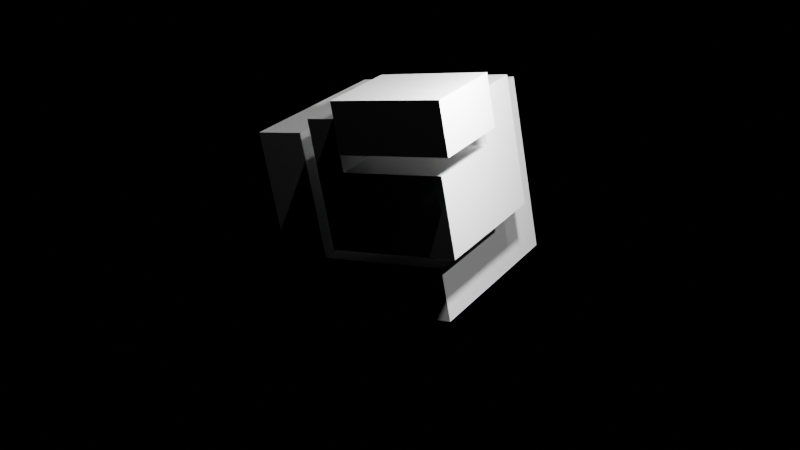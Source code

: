 # Source: 3_cube.blend  (saved by Blender 4.1.24; exported with 4.5.12 LTS)
import bpy
from mathutils import Matrix  # noqa: F401  (used for matrix-valued properties, if any)

bpy.ops.wm.read_factory_settings(use_empty=True)
scene = bpy.context.scene
scene.name = 'Scene'

# ---- collections
col_collection = bpy.data.collections.new('Collection'); scene.collection.children.link(col_collection)

# ---- materials (node trees are filled in below, after node groups)
mat_material = bpy.data.materials.new('Material')
mat_material.alpha_threshold = 0.0
mat_material.use_transparent_shadow = False
mat_material.roughness = 0.5
mat_material.line_color = (0.0, 0.0, 0.0, 1.0)

# ---- material node trees
mat_material.use_nodes = True; mat_material.node_tree.nodes.clear()
_N = mat_material.node_tree.nodes; _L = mat_material.node_tree.links
n0 = _N.new('ShaderNodeOutputMaterial'); n0.name = 'Material Output'; n0.location = (300, 300)
n1 = _N.new('ShaderNodeBsdfPrincipled'); n1.name = 'Principled BSDF'; n1.location = (10, 300)
n1.inputs[3].default_value = 1.45
_L.new(n1.outputs[0], n0.inputs[0])
n0.is_active_output = True

# ---- world
world_world = bpy.data.worlds.new('World'); scene.world = world_world
world_world.use_nodes = True; world_world.node_tree.nodes.clear()
_N = world_world.node_tree.nodes; _L = world_world.node_tree.links
n0 = _N.new('ShaderNodeOutputWorld'); n0.name = 'World Output'; n0.location = (300, 300)
n1 = _N.new('ShaderNodeBackground'); n1.name = 'Background'; n1.location = (10, 300)
n1.inputs[0].default_value = (0.0, 0.0, 0.0, 1.0)
_L.new(n1.outputs[0], n0.inputs[0])
n0.is_active_output = True
world_world.color = (0.05088, 0.05088, 0.05088)
world_world.use_sun_shadow = False
world_world.sun_shadow_jitter_overblur = 0.0

# ---- cameras
cam_camera = bpy.data.cameras.new('Camera')
cam_camera.clip_end = 100.0
cam_camera.ortho_scale = 7.314

# ---- lights
light_light = bpy.data.lights.new('Light', 'POINT')
light_light.transmission_factor = 0.0
light_light.energy = 1000.0
light_light.shadow_soft_size = 0.1
light_light.shadow_maximum_resolution = 0.006
light_light.use_absolute_resolution = True
light_sun = bpy.data.lights.new('Sun', 'SUN')
light_sun.transmission_factor = 0.0
light_sun.energy = 1.0
light_light_001 = bpy.data.lights.new('Light.001', 'POINT')
light_light_001.transmission_factor = 0.0
light_light_001.energy = 1000.0
light_light_001.shadow_soft_size = 0.1
light_light_001.shadow_maximum_resolution = 0.006
light_light_001.use_absolute_resolution = True

# ---- meshes
me_cube = bpy.data.meshes.new('Cube')
me_cube.from_pydata([(1.0, 1.0, 1.0), (0.45, -0.4895, -0.4041), (1.0, 1.0, -1.0), (1.0, -1.0, 1.0), (0.45, -0.4895, 1.0), (1.0, -1.0, -1.0), (-1.0, -0.4895, -0.4041), (-1.0, -0.4895, 1.0), (-1.0, 1.0, -1.0), (-1.0, -1.0, 1.0), (-1.0, -1.0, -1.0), (-1.0, 1.0, -0.4041), (0.45, 1.0, 1.0), (0.45, 1.0, -0.4041)], [], [(7, 9, 3, 0, 12, 4), (5, 3, 9, 10), (8, 10, 9, 7, 6, 11), (8, 2, 5, 10), (2, 0, 3, 5), (12, 0, 2, 8, 11, 13), (1, 6, 7, 4), (6, 1, 13, 11), (13, 1, 4, 12)])
_uv = me_cube.uv_layers.new(name='UVMap')
_uv.uv.foreach_set('vector', [0.875, 0.6862, 0.875, 0.75, 0.625, 0.75, 0.625, 0.5, 0.6938, 0.5, 0.6938, 0.6862, 0.375, 0.75, 0.625, 0.75, 0.625, 1.0, 0.375, 1.0, 0.375, 0.25, 0.375, 0.0, 0.625, 0.0, 0.625, 0.06382, 0.4495, 0.06382, 0.4495, 0.25, 0.125, 0.5, 0.375, 0.5, 0.375, 0.75, 0.125, 0.75, 0.375, 0.5, 0.625, 0.5, 0.625, 0.75, 0.375, 0.75, 0.625, 0.4312, 0.625, 0.5, 0.375, 0.5, 0.375, 0.25, 0.4495, 0.25, 0.4495, 0.4312, 0.375, 0.75, 0.375, 0.9312, 0.5505, 0.9312, 0.5505, 0.75, 0.1938, 0.75, 0.375, 0.75, 0.375, 0.5638, 0.1938, 0.5638, 0.375, 0.5638, 0.375, 0.75, 0.5505, 0.75, 0.5505, 0.5638])
me_cube.materials.append(mat_material)
me_cube.use_mirror_vertex_groups = False
me_cube.update()
me_cube_001 = bpy.data.meshes.new('Cube.001')
me_cube_001.from_pydata([(1.0, -1.0, -1.0), (0.6843, -0.3899, -0.149), (1.0, -1.0, 0.4041), (0.6849, -0.4051, 0.4041), (-0.45, -1.0, -1.0), (-0.45, -0.4051, 0.4041), (-0.45, -1.0, 0.4041), (-0.45, 0.4895, -1.0), (1.0, 0.4895, -1.0), (1.0, 0.4895, 0.4041), (0.6849, 0.4895, 0.4041), (-0.45, -0.4055, -0.149), (-0.45, 0.4895, -0.149), (0.6843, 0.4895, -0.149), (-0.45, -0.4055, 0.4041)], [], [(0, 2, 6, 4), (8, 0, 4, 7), (9, 2, 0, 8), (12, 7, 4, 6, 14, 5, 11), (3, 1, 11, 5), (10, 13, 1, 3), (12, 11, 1, 13), (7, 12, 13, 10, 9, 8), (3, 5, 14, 6, 2, 9, 10)])
_uv = me_cube_001.uv_layers.new(name='UVMap')
_uv.uv.foreach_set('vector', [0.375, 0.75, 0.5505, 0.75, 0.5505, 0.9312, 0.375, 0.9312, 0.375, 0.5638, 0.375, 0.75, 0.1938, 0.75, 0.1938, 0.5638, 0.5505, 0.5638, 0.5505, 0.75, 0.375, 0.75, 0.375, 0.5638, 0.0, 0.0, 0.1938, 0.5638, 0.1938, 0.75, 0.5505, 0.9312, 0.0, 0.0, 0.0, 0.0, 0.0, 0.0, 0.0, 0.0, 0.0, 0.0, 0.0, 0.0, 0.0, 0.0, 0.0, 0.0, 0.0, 0.0, 0.0, 0.0, 0.0, 0.0, 0.0, 0.0, 0.0, 0.0, 0.0, 0.0, 0.0, 0.0, 0.1938, 0.5638, 0.0, 0.0, 0.0, 0.0, 0.0, 0.0, 0.5505, 0.5638, 0.375, 0.5638, 0.0, 0.0, 0.0, 0.0, 0.0, 0.0, 0.5505, 0.9312, 0.5505, 0.75, 0.5505, 0.5638, 0.0, 0.0])
me_cube_001.materials.append(mat_material)
me_cube_001.use_mirror_vertex_groups = False
me_cube_001.update()
me_cube_002 = bpy.data.meshes.new('Cube.002')
me_cube_002.from_pydata([(0.9791, -0.9847, -0.9705), (-0.229, -0.09012, -0.4289), (0.9791, -0.9847, -0.4289), (-0.229, -0.9847, -0.4289), (-0.229, -0.9847, -0.9705), (0.9791, -0.09012, -0.9705), (-0.229, -0.09012, -0.9705), (0.9791, -0.09012, -0.4289)], [], [(3, 4, 0, 2), (0, 4, 6, 5), (7, 2, 0, 5), (7, 1, 3, 2), (4, 3, 1, 6), (6, 1, 7, 5)])
_uv = me_cube_002.uv_layers.new(name='UVMap')
_uv.uv.foreach_set('vector', [0.4427, 0.8919, 0.375, 0.8919, 0.375, 0.75, 0.4427, 0.75, 0.375, 0.75, 0.2331, 0.75, 0.2331, 0.6382, 0.375, 0.6382, 0.4427, 0.6382, 0.4427, 0.75, 0.375, 0.75, 0.375, 0.6382, 0.7331, 0.5, 0.875, 0.5, 0.875, 0.6118, 0.7331, 0.6118, 0.5573, 0.1382, 0.625, 0.1382, 0.625, 0.25, 0.5573, 0.25, 0.5573, 0.25, 0.625, 0.25, 0.625, 0.3919, 0.5573, 0.3919])
me_cube_002.materials.append(mat_material)
me_cube_002.use_mirror_vertex_groups = False
me_cube_002.update()
me_cube_003 = bpy.data.meshes.new('Cube.003')
me_cube_003.from_pydata([(0.9791, -0.9847, -0.9705), (-0.229, -0.09012, -0.4289), (0.9791, -0.9847, -0.4289), (-0.229, -0.9847, -0.4289), (-0.229, -0.9847, -0.9705), (0.9791, -0.09012, -0.9705), (-0.229, -0.09012, -0.9705), (0.9791, -0.09012, -0.4289)], [], [(3, 4, 0, 2), (0, 4, 6, 5), (7, 2, 0, 5), (7, 1, 3, 2), (4, 3, 1, 6), (6, 1, 7, 5)])
_uv = me_cube_003.uv_layers.new(name='UVMap')
_uv.uv.foreach_set('vector', [0.4427, 0.8919, 0.375, 0.8919, 0.375, 0.75, 0.4427, 0.75, 0.375, 0.75, 0.2331, 0.75, 0.2331, 0.6382, 0.375, 0.6382, 0.4427, 0.6382, 0.4427, 0.75, 0.375, 0.75, 0.375, 0.6382, 0.7331, 0.5, 0.875, 0.5, 0.875, 0.6118, 0.7331, 0.6118, 0.5573, 0.1382, 0.625, 0.1382, 0.625, 0.25, 0.5573, 0.25, 0.5573, 0.25, 0.625, 0.25, 0.625, 0.3919, 0.5573, 0.3919])
me_cube_003.materials.append(mat_material)
me_cube_003.use_mirror_vertex_groups = False
me_cube_003.update()

# ---- objects
ob_cube = bpy.data.objects.new('Cube', me_cube)
ob_light = bpy.data.objects.new('Light', light_light)
ob_camera = bpy.data.objects.new('Camera', cam_camera)
ob_cube_001 = bpy.data.objects.new('Cube.001', me_cube_001)
ob_sun = bpy.data.objects.new('Sun', light_sun)
ob_light_001 = bpy.data.objects.new('Light.001', light_light_001)
ob_cube_002 = bpy.data.objects.new('Cube.002', me_cube_002)
ob_cube_003 = bpy.data.objects.new('Cube.003', me_cube_003)

# ---- transforms, parenting, visibility, modifiers, constraints
ob_cube.location = (-0.7195, 0.7504, -0.1707)
ob_cube.rotation_euler = (3.142, -3.34, 0.255)
ob_cube.lock_rotations_4d = False
ob_cube.empty_display_type = 'ARROWS'
ob_cube.lineart.crease_threshold = 0.0
ob_light.location = (3.42, 0.1439, 11.17)
ob_light.rotation_euler = (0.6503, 0.05522, 1.866)
ob_light.lock_rotations_4d = False
ob_light.empty_display_type = 'ARROWS'
ob_light.color = (0.0, 0.0, 0.0, 0.0)
ob_light.lineart.crease_threshold = 0.0
ob_camera.location = (7.359, -6.926, 4.958)
ob_camera.rotation_euler = (1.109, 0.0, 0.8149)
ob_camera.lock_rotations_4d = False
ob_camera.empty_display_type = 'ARROWS'
ob_camera.color = (0.0, 0.0, 0.0, 0.0)
ob_camera.display_type = 'WIRE'
ob_camera.lineart.crease_threshold = 0.0
ob_cube_001.location = (0.1837, 0.1762, 0.8269)
ob_cube_001.rotation_euler = (3.142, -3.34, 0.255)
ob_cube_001.lock_rotations_4d = False
ob_cube_001.empty_display_type = 'ARROWS'
ob_cube_001.lineart.crease_threshold = 0.0
ob_sun.location = (0.0, 0.0, 2.631)
ob_sun.rotation_euler = (0.4307, 0.5439, -11.28)
ob_light_001.location = (1.696, 0.1439, 2.32)
ob_light_001.rotation_euler = (0.6503, 0.05522, 1.866)
ob_light_001.lock_rotations_4d = False
ob_light_001.empty_display_type = 'ARROWS'
ob_light_001.color = (0.0, 0.0, 0.0, 0.0)
ob_light_001.lineart.crease_threshold = 0.0
ob_cube_002.location = (0.5919, -0.5003, 1.962)
ob_cube_002.rotation_euler = (3.142, -3.34, 0.255)
ob_cube_002.lock_rotations_4d = False
ob_cube_002.empty_display_type = 'ARROWS'
ob_cube_002.lineart.crease_threshold = 0.0
ob_cube_003.location = (0.4695, -0.3426, 1.612)
ob_cube_003.rotation_euler = (3.142, -3.34, 0.255)
ob_cube_003.scale = (0.6524, 0.6524, 0.6524)
ob_cube_003.lock_rotations_4d = False
ob_cube_003.empty_display_type = 'ARROWS'
ob_cube_003.lineart.crease_threshold = 0.0

# ---- collection membership
col_collection.objects.link(ob_cube)
col_collection.objects.link(ob_light)
col_collection.objects.link(ob_camera)
col_collection.objects.link(ob_cube_001)
col_collection.objects.link(ob_sun)
col_collection.objects.link(ob_light_001)
col_collection.objects.link(ob_cube_002)
col_collection.objects.link(ob_cube_003)

# ---- scene / render settings (as saved in the file)
scene.camera = ob_camera
scene.frame_start = 1; scene.frame_end = 250; scene.frame_set(1)
scene.render.engine = 'BLENDER_EEVEE_NEXT'
scene.cycles.sampling_pattern = 'TABULATED_SOBOL'
scene.eevee.ray_tracing_options.trace_max_roughness = 0.0
bpy.context.view_layer.update()
